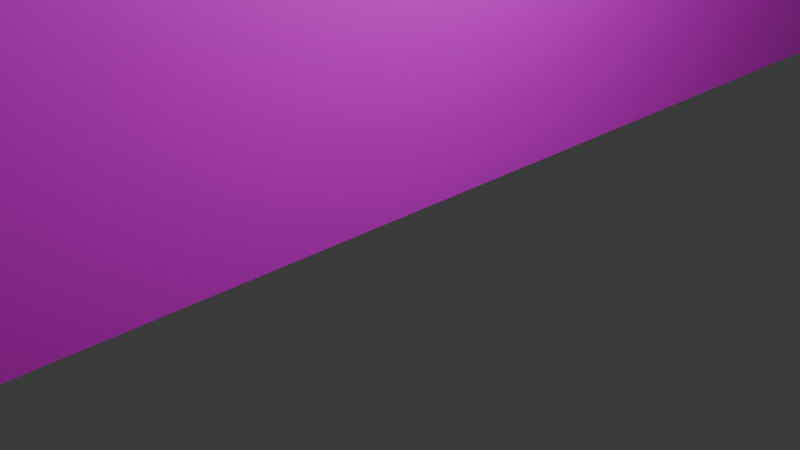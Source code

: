 # Source: Piano_Room.blend  (saved by Blender 5.1.30; exported with 4.5.12 LTS)
import bpy
from mathutils import Matrix  # noqa: F401  (used for matrix-valued properties, if any)

bpy.ops.wm.read_factory_settings(use_empty=True)
scene = bpy.context.scene
scene.name = 'Scene'

# ---- collections
col_collection = bpy.data.collections.new('Collection'); scene.collection.children.link(col_collection)

# ---- images (referenced by path relative to the original .blend; pixels are not part of the script)
import os
ASSET_DIR = os.environ.get("B2B_ASSET_DIR", "")  # directory of the original .blend (textures are referenced by path, not embedded)
HERE = os.path.dirname(os.path.abspath(__file__))  # packed textures are extracted next to this script under _unpacked/

def load_image(name, relpath, width, height, colorspace="sRGB"):
    """Load a texture the original file referenced (path relative to the .blend, or extracted next to this script)."""
    p = next((c for c in (os.path.join(HERE, relpath), os.path.join(ASSET_DIR, relpath)) if relpath and os.path.exists(c)), "")
    if p:
        img = bpy.data.images.load(p, check_existing=True)
        img.name = name
    else:  # same state as the original file: an image datablock whose file is absent (Cycles renders it pink)
        img = bpy.data.images.new(name, width, height)
        img.source = "FILE"
        img.filepath = "//" + (relpath or name)
    img.colorspace_settings.name = colorspace
    return img
img_prpl_wlppr_png = load_image('prpl_wlppr.png', 'prpl_wlppr.png', 1024, 1024, 'sRGB')
img_din_cl_png = load_image('din_cl.png', 'din_cl.png', 1024, 1024, 'sRGB')
img_wd_flr_png = load_image('wd_flr.png', 'wd_flr.png', 1024, 1024, 'sRGB')
img_bnnstr_png = load_image('bnnstr.png', 'bnnstr.png', 1024, 1024, 'sRGB')
img_strs_png = load_image('strs.png', 'strs.png', 1024, 1024, 'sRGB')
img_inr_dbl_dr_png = load_image('inr_dbl_dr.png', 'inr_dbl_dr.png', 1024, 1024, 'sRGB')
img_wd_dr_png = load_image('wd_dr.png', 'wd_dr.png', 1024, 1024, 'sRGB')
img_frnt_dr_png = load_image('frnt_dr.png', 'frnt_dr.png', 1024, 1024, 'sRGB')
img_stn_gls_png = load_image('stn_gls.png', 'stn_gls.png', 1024, 1024, 'sRGB')

# ---- materials (node trees are filled in below, after node groups)
mat_walls = bpy.data.materials.new('walls')
mat_material = bpy.data.materials.new('Material')
mat_material.alpha_threshold = 0.0
mat_material.use_backface_culling_lightprobe_volume = False
mat_material.roughness = 0.5
mat_material.line_color = (0.0, 0.0, 0.0, 1.0)
mat_ceiling = bpy.data.materials.new('ceiling')
mat_floor = bpy.data.materials.new('floor')
mat_bannisters = bpy.data.materials.new('bannisters')
mat_steps = bpy.data.materials.new('steps')
mat_inr_dbl_dr = bpy.data.materials.new('inr_dbl_dr')
mat_sngl_dr = bpy.data.materials.new('sngl_dr')
mat_front_door = bpy.data.materials.new('front door')
mat_stn_gls = bpy.data.materials.new('stn_gls')

# ---- material node trees
mat_walls.use_nodes = True; mat_walls.node_tree.nodes.clear()
_N = mat_walls.node_tree.nodes; _L = mat_walls.node_tree.links
n0 = _N.new('ShaderNodeBsdfPrincipled'); n0.name = 'Principled BSDF'; n0.location = (-200, 100)
n1 = _N.new('ShaderNodeOutputMaterial'); n1.name = 'Material Output'; n1.location = (200, 100)
n2 = _N.new('ShaderNodeTexImage'); n2.name = 'Image Texture'; n2.location = (-654, 141)
n2.image = img_prpl_wlppr_png
_L.new(n0.outputs[0], n1.inputs[0])
_L.new(n2.outputs[0], n0.inputs[0])
n1.is_active_output = True
mat_material.use_nodes = True; mat_material.node_tree.nodes.clear()
_N = mat_material.node_tree.nodes; _L = mat_material.node_tree.links
n0 = _N.new('ShaderNodeOutputMaterial'); n0.name = 'Material Output'; n0.location = (200, 100)
n1 = _N.new('ShaderNodeBsdfPrincipled'); n1.name = 'Principled BSDF'; n1.location = (-200, 100)
_L.new(n1.outputs[0], n0.inputs[0])
n0.is_active_output = True
mat_ceiling.use_nodes = True; mat_ceiling.node_tree.nodes.clear()
_N = mat_ceiling.node_tree.nodes; _L = mat_ceiling.node_tree.links
n0 = _N.new('ShaderNodeBsdfPrincipled'); n0.name = 'Principled BSDF'; n0.location = (-200, 100)
n1 = _N.new('ShaderNodeOutputMaterial'); n1.name = 'Material Output'; n1.location = (200, 100)
n2 = _N.new('ShaderNodeTexImage'); n2.name = 'Image Texture'; n2.location = (-620, 105)
n2.image = img_din_cl_png
_L.new(n0.outputs[0], n1.inputs[0])
_L.new(n2.outputs[0], n0.inputs[0])
n1.is_active_output = True
mat_floor.use_nodes = True; mat_floor.node_tree.nodes.clear()
_N = mat_floor.node_tree.nodes; _L = mat_floor.node_tree.links
n0 = _N.new('ShaderNodeBsdfPrincipled'); n0.name = 'Principled BSDF'; n0.location = (-200, 100)
n1 = _N.new('ShaderNodeOutputMaterial'); n1.name = 'Material Output'; n1.location = (200, 100)
n2 = _N.new('ShaderNodeTexImage'); n2.name = 'Image Texture'; n2.location = (-560, 123)
n2.image = img_wd_flr_png
_L.new(n0.outputs[0], n1.inputs[0])
_L.new(n2.outputs[0], n0.inputs[0])
n1.is_active_output = True
mat_bannisters.use_nodes = True; mat_bannisters.node_tree.nodes.clear()
_N = mat_bannisters.node_tree.nodes; _L = mat_bannisters.node_tree.links
n0 = _N.new('ShaderNodeBsdfPrincipled'); n0.name = 'Principled BSDF'; n0.location = (-200, 100)
n1 = _N.new('ShaderNodeOutputMaterial'); n1.name = 'Material Output'; n1.location = (200, 100)
n2 = _N.new('ShaderNodeTexImage'); n2.name = 'Image Texture'; n2.location = (-654, 126)
n2.image = img_bnnstr_png
_L.new(n0.outputs[0], n1.inputs[0])
_L.new(n2.outputs[0], n0.inputs[0])
n1.is_active_output = True
mat_steps.use_nodes = True; mat_steps.node_tree.nodes.clear()
_N = mat_steps.node_tree.nodes; _L = mat_steps.node_tree.links
n0 = _N.new('ShaderNodeBsdfPrincipled'); n0.name = 'Principled BSDF'; n0.location = (-200, 100)
n1 = _N.new('ShaderNodeOutputMaterial'); n1.name = 'Material Output'; n1.location = (200, 100)
n2 = _N.new('ShaderNodeTexImage'); n2.name = 'Image Texture'; n2.location = (-624, 148)
n2.image = img_strs_png
_L.new(n0.outputs[0], n1.inputs[0])
_L.new(n2.outputs[0], n0.inputs[0])
n1.is_active_output = True
mat_inr_dbl_dr.use_nodes = True; mat_inr_dbl_dr.node_tree.nodes.clear()
_N = mat_inr_dbl_dr.node_tree.nodes; _L = mat_inr_dbl_dr.node_tree.links
n0 = _N.new('ShaderNodeBsdfPrincipled'); n0.name = 'Principled BSDF'; n0.location = (-200, 100)
n1 = _N.new('ShaderNodeOutputMaterial'); n1.name = 'Material Output'; n1.location = (200, 100)
n2 = _N.new('ShaderNodeTexImage'); n2.name = 'Image Texture'; n2.location = (-583, 115)
n2.image = img_inr_dbl_dr_png
_L.new(n0.outputs[0], n1.inputs[0])
_L.new(n2.outputs[0], n0.inputs[0])
n1.is_active_output = True
mat_sngl_dr.use_nodes = True; mat_sngl_dr.node_tree.nodes.clear()
_N = mat_sngl_dr.node_tree.nodes; _L = mat_sngl_dr.node_tree.links
n0 = _N.new('ShaderNodeBsdfPrincipled'); n0.name = 'Principled BSDF'; n0.location = (-200, 100)
n1 = _N.new('ShaderNodeOutputMaterial'); n1.name = 'Material Output'; n1.location = (200, 100)
n2 = _N.new('ShaderNodeTexImage'); n2.name = 'Image Texture'; n2.location = (-580, 123)
n2.image = img_wd_dr_png
_L.new(n0.outputs[0], n1.inputs[0])
_L.new(n2.outputs[0], n0.inputs[0])
n1.is_active_output = True
mat_front_door.use_nodes = True; mat_front_door.node_tree.nodes.clear()
_N = mat_front_door.node_tree.nodes; _L = mat_front_door.node_tree.links
n0 = _N.new('ShaderNodeBsdfPrincipled'); n0.name = 'Principled BSDF'; n0.location = (-200, 100)
n1 = _N.new('ShaderNodeOutputMaterial'); n1.name = 'Material Output'; n1.location = (200, 100)
n2 = _N.new('ShaderNodeTexImage'); n2.name = 'Image Texture'; n2.location = (-652, 131)
n2.image = img_frnt_dr_png
_L.new(n0.outputs[0], n1.inputs[0])
_L.new(n2.outputs[0], n0.inputs[0])
n1.is_active_output = True
mat_stn_gls.use_nodes = True; mat_stn_gls.node_tree.nodes.clear()
_N = mat_stn_gls.node_tree.nodes; _L = mat_stn_gls.node_tree.links
n0 = _N.new('ShaderNodeBsdfPrincipled'); n0.name = 'Principled BSDF'; n0.location = (-200, 100)
n1 = _N.new('ShaderNodeOutputMaterial'); n1.name = 'Material Output'; n1.location = (200, 100)
n2 = _N.new('ShaderNodeTexImage'); n2.name = 'Image Texture'; n2.location = (-672, 169)
n2.image = img_stn_gls_png
_L.new(n0.outputs[0], n1.inputs[0])
_L.new(n2.outputs[0], n0.inputs[0])
n1.is_active_output = True

# ---- world
world_world = bpy.data.worlds.new('World'); scene.world = world_world
world_world.use_nodes = True; world_world.node_tree.nodes.clear()
_N = world_world.node_tree.nodes; _L = world_world.node_tree.links
n0 = _N.new('ShaderNodeOutputWorld'); n0.name = 'World Output'; n0.location = (200, 100)
n1 = _N.new('ShaderNodeBackground'); n1.name = 'Background'; n1.location = (-200, 100)
n1.inputs[0].default_value = (0.05088, 0.05088, 0.05088, 1.0)
_L.new(n1.outputs[0], n0.inputs[0])
n0.is_active_output = True
world_world.color = (0.05088, 0.05088, 0.05088)
world_world.sun_shadow_jitter_overblur = 0.0

# ---- cameras
cam_camera = bpy.data.cameras.new('Camera')
cam_camera.clip_end = 100.0
cam_camera.ortho_scale = 7.314

# ---- lights
light_light = bpy.data.lights.new('Light', 'POINT')
light_light.energy = 1000.0
light_light.shadow_soft_size = 0.1

# ---- meshes
me_cube_002 = bpy.data.meshes.new('Cube.002')
me_cube_002.from_pydata([(-5.616, 3.086, -1.0), (-6.895, 3.086, -1.0), (-8.174, 3.086, -1.0), (-9.452, 3.086, -1.0), (-10.73, 3.086, -1.0), (-10.73, 2.014, -1.0), (-9.452, 2.014, -1.0), (-8.174, 2.014, -1.0), (-6.895, 2.014, -1.0), (-5.616, 2.014, -1.0), (-4.338, 2.014, -1.0), (-3.059, 2.014, -1.0), (-1.78, 2.014, -1.0), (-1.78, -1.2, 9.286), (-3.059, -1.2, 9.286), (-4.338, -1.2, 9.286), (-5.616, -1.2, 9.286), (-6.895, -1.2, 9.286), (-8.174, -1.2, 9.286), (-9.452, -1.2, 9.286), (-10.73, -1.2, 9.286), (-10.73, -0.1286, 9.286), (-9.452, -0.1286, 9.286), (-8.174, -0.1286, 9.286), (-6.895, -0.1286, 9.286), (-5.616, -0.1286, 9.286), (-4.338, -0.1286, 9.286), (-3.059, -0.1286, 9.286), (-1.78, -0.1286, 9.286), (-1.78, 6.3, -1.0), (-3.059, 6.3, -1.0), (-4.338, 6.3, -1.0), (-5.616, 6.3, -1.0), (-6.895, 6.3, -1.0), (-8.174, 6.3, -1.0), (-9.452, 6.3, -1.0), (-10.73, 6.3, -1.0), (-10.73, 5.229, -1.0), (-9.452, 5.229, -1.0), (-8.174, 5.229, -1.0), (-6.895, 5.229, -1.0), (-5.616, 5.229, -1.0), (-4.338, 5.229, -1.0), (-3.059, 5.229, -1.0), (-1.78, 5.229, -1.0), (-0.5, 5.229, -1.0), (-0.5, 6.3, -1.0), (-0.5, -1.2, -1.0), (-0.5, -1.2, 2.429), (-0.5, -1.2, 5.857), (-0.5, -1.2, 9.286), (-0.5, 7.371, -1.0), (-0.5, -0.1286, -1.0), (-0.5, 0.9429, -1.0), (-0.5, 2.014, -1.0), (-0.5, 3.086, -1.0), (-0.5, 4.157, -1.0), (-0.5, 6.3, 2.429), (-0.5, 6.3, 5.857), (-0.5, 6.3, 9.286), (-0.5, 5.229, 9.286), (-0.5, -0.1286, 9.286), (-0.5, 0.9429, 9.286), (-0.5, 2.014, 9.286), (-0.5, 3.086, 9.286), (-0.5, 4.157, 9.286), (-0.5, 5.229, 5.857), (-0.5, -0.1286, 5.857), (-0.5, 0.9429, 5.857), (-0.5, 2.014, 5.857), (-0.5, 3.086, 5.857), (-0.5, 4.157, 5.857), (-0.5, 5.229, 2.429), (-0.5, -0.1286, 2.429), (-0.5, 0.9429, 2.429), (-0.5, 2.014, 2.429), (-0.5, 3.086, 2.429), (-0.5, 4.157, 2.429), (-0.5, 7.371, 9.286), (-0.5, 7.371, 5.857), (-0.5, 7.371, 2.429), (-12.01, 5.229, -1.0), (-12.01, 6.3, -1.0), (-12.01, -1.2, -1.0), (-12.01, -1.2, 2.429), (-12.01, -1.2, 5.857), (-12.01, -1.2, 9.286), (-12.01, 7.371, -1.0), (-12.01, -0.1286, -1.0), (-12.01, 0.9429, -1.0), (-12.01, 2.014, -1.0), (-12.01, 3.086, -1.0), (-12.01, 4.157, -1.0), (-12.01, 6.3, 2.429), (-12.01, 6.3, 5.857), (-12.01, 6.3, 9.286), (-12.01, 5.229, 9.286), (-12.01, -0.1286, 9.286), (-12.01, 0.9429, 9.286), (-12.01, 2.014, 9.286), (-12.01, 3.086, 9.286), (-12.01, 4.157, 9.286), (-12.01, 5.229, 5.857), (-12.01, -0.1286, 5.857), (-12.01, 0.9429, 5.857), (-12.01, 2.014, 5.857), (-12.01, 3.086, 5.857), (-12.01, 4.157, 5.857), (-12.01, 5.229, 2.429), (-12.01, -0.1286, 2.429), (-12.01, 0.9429, 2.429), (-12.01, 2.014, 2.429), (-12.01, 3.086, 2.429), (-12.01, 4.157, 2.429), (-12.01, 7.371, 9.286), (-12.01, 7.371, 5.857), (-12.01, 7.371, 2.429), (-4.338, 3.086, -1.0), (-3.059, 3.086, -1.0), (-1.78, 3.086, -1.0), (-1.78, -1.2, 2.429), (-3.059, -1.2, 2.429), (-4.338, -1.2, 2.429), (-5.616, -1.2, 2.429), (-6.895, -1.2, 2.429), (-8.174, -1.2, 2.429), (-9.452, -1.2, 2.429), (-10.73, -1.2, 2.429), (-10.73, -1.2, -1.0), (-9.452, -1.2, -1.0), (-8.174, -1.2, -1.0), (-6.895, -1.2, -1.0), (-5.616, -1.2, -1.0), (-4.338, -1.2, -1.0), (-3.059, -1.2, -1.0), (-1.78, -1.2, -1.0), (-1.78, 7.371, 9.286), (-3.059, 7.371, 9.286), (-4.338, 7.371, 9.286), (-5.616, 7.371, 9.286), (-6.895, 7.371, 9.286), (-8.174, 7.371, 9.286), (-9.452, 7.371, 9.286), (-10.73, 7.371, 9.286), (-10.73, 6.3, 9.286), (-9.452, 6.3, 9.286), (-8.174, 6.3, 9.286), (-6.895, 6.3, 9.286), (-5.616, 6.3, 9.286), (-4.338, 6.3, 9.286), (-3.059, 6.3, 9.286), (-1.78, 6.3, 9.286), (-1.78, 0.9429, 9.286), (-3.059, 0.9429, 9.286), (-4.338, 0.9429, 9.286), (-5.616, 0.9429, 9.286), (-6.895, 0.9429, 9.286), (-8.174, 0.9429, 9.286), (-9.452, 0.9429, 9.286), (-10.73, 0.9429, 9.286), (-10.73, 4.157, -1.0), (-9.452, 4.157, -1.0), (-8.174, 4.157, -1.0), (-6.895, 4.157, -1.0), (-5.616, 4.157, -1.0), (-4.338, 4.157, -1.0), (-3.059, 4.157, -1.0), (-1.78, 4.157, -1.0), (-1.78, -1.2, 5.857), (-3.059, -1.2, 5.857), (-4.338, -1.2, 5.857), (-5.616, -1.2, 5.857), (-6.895, -1.2, 5.857), (-8.174, -1.2, 5.857), (-9.452, -1.2, 5.857), (-10.73, -1.2, 5.857), (-1.78, 2.014, 9.286), (-3.059, 2.014, 9.286), (-4.338, 2.014, 9.286), (-5.616, 2.014, 9.286), (-6.895, 2.014, 9.286), (-8.174, 2.014, 9.286), (-9.452, 2.014, 9.286), (-10.73, 2.014, 9.286), (-1.78, 3.086, 9.286), (-3.059, 3.086, 9.286), (-4.338, 3.086, 9.286), (-5.616, 3.086, 9.286), (-6.895, 3.086, 9.286), (-8.174, 3.086, 9.286), (-9.452, 3.086, 9.286), (-10.73, 3.086, 9.286), (-10.73, 7.371, -1.0), (-9.452, 7.371, -1.0), (-8.174, 7.371, -1.0), (-6.895, 7.371, -1.0), (-5.616, 7.371, -1.0), (-4.338, 7.371, -1.0), (-3.059, 7.371, -1.0), (-1.78, 7.371, -1.0), (-1.78, 7.371, 5.857), (-3.059, 7.371, 5.857), (-4.338, 7.371, 5.857), (-5.616, 7.371, 5.857), (-6.895, 7.371, 5.857), (-8.174, 7.371, 5.857), (-9.452, 7.371, 5.857), (-10.73, 7.371, 5.857), (-1.78, 4.157, 9.286), (-3.059, 4.157, 9.286), (-4.338, 4.157, 9.286), (-5.616, 4.157, 9.286), (-6.895, 4.157, 9.286), (-8.174, 4.157, 9.286), (-9.452, 4.157, 9.286), (-10.73, 4.157, 9.286), (-10.73, -0.1286, -1.0), (-9.452, -0.1286, -1.0), (-8.174, -0.1286, -1.0), (-6.895, -0.1286, -1.0), (-5.616, -0.1286, -1.0), (-4.338, -0.1286, -1.0), (-3.059, -0.1286, -1.0), (-1.78, -0.1286, -1.0), (-1.78, 7.371, 2.429), (-3.059, 7.371, 2.429), (-4.338, 7.371, 2.429), (-5.616, 7.371, 2.429), (-6.895, 7.371, 2.429), (-8.174, 7.371, 2.429), (-9.452, 7.371, 2.429), (-10.73, 7.371, 2.429), (-1.78, 5.229, 9.286), (-3.059, 5.229, 9.286), (-4.338, 5.229, 9.286), (-5.616, 5.229, 9.286), (-6.895, 5.229, 9.286), (-8.174, 5.229, 9.286), (-9.452, 5.229, 9.286), (-10.73, 5.229, 9.286), (-10.73, 0.9429, -1.0), (-9.452, 0.9429, -1.0), (-8.174, 0.9429, -1.0), (-6.895, 0.9429, -1.0), (-5.616, 0.9429, -1.0), (-4.338, 0.9429, -1.0), (-3.059, 0.9429, -1.0), (-1.78, 0.9429, -1.0)], [], [(230, 231, 192, 193), (229, 230, 193, 194), (228, 229, 194, 195), (227, 228, 195, 196), (241, 240, 216, 217), (242, 241, 217, 218), (243, 242, 218, 219), (244, 243, 219, 220), (53, 247, 223, 52), (238, 239, 144, 145), (237, 238, 145, 146), (236, 237, 146, 147), (235, 236, 147, 148), (247, 246, 222, 223), (234, 235, 148, 149), (233, 234, 149, 150), (232, 233, 150, 151), (60, 232, 151, 59), (246, 245, 221, 222), (6, 5, 240, 241), (7, 6, 241, 242), (8, 7, 242, 243), (9, 8, 243, 244), (245, 244, 220, 221), (10, 9, 244, 245), (11, 10, 245, 246), (12, 11, 246, 247), (54, 12, 247, 53), (80, 224, 199, 51), (224, 225, 198, 199), (225, 226, 197, 198), (226, 227, 196, 197), (72, 57, 46, 45), (60, 59, 58, 66), (66, 58, 57, 72), (50, 61, 67, 49), (61, 62, 68, 67), (62, 63, 69, 68), (63, 64, 70, 69), (64, 65, 71, 70), (65, 60, 66, 71), (49, 67, 73, 48), (67, 68, 74, 73), (68, 69, 75, 74), (69, 70, 76, 75), (70, 71, 77, 76), (71, 66, 72, 77), (48, 73, 52, 47), (73, 74, 53, 52), (74, 75, 54, 53), (75, 76, 55, 54), (76, 77, 56, 55), (77, 72, 45, 56), (59, 78, 79, 58), (58, 79, 80, 57), (57, 80, 51, 46), (108, 81, 82, 93), (96, 102, 94, 95), (102, 108, 93, 94), (86, 85, 103, 97), (97, 103, 104, 98), (98, 104, 105, 99), (99, 105, 106, 100), (100, 106, 107, 101), (101, 107, 102, 96), (85, 84, 109, 103), (103, 109, 110, 104), (104, 110, 111, 105), (105, 111, 112, 106), (106, 112, 113, 107), (107, 113, 108, 102), (84, 83, 88, 109), (109, 88, 89, 110), (110, 89, 90, 111), (111, 90, 91, 112), (112, 91, 92, 113), (113, 92, 81, 108), (95, 94, 115, 114), (94, 93, 116, 115), (93, 82, 87, 116), (36, 82, 81, 37), (20, 86, 97, 21), (4, 91, 90, 5), (128, 83, 84, 127), (144, 95, 114, 143), (21, 97, 98, 159), (160, 92, 91, 4), (127, 84, 85, 175), (159, 98, 99, 183), (37, 81, 92, 160), (175, 85, 86, 20), (183, 99, 100, 191), (192, 87, 82, 36), (143, 114, 115, 207), (191, 100, 101, 215), (216, 88, 83, 128), (207, 115, 116, 231), (215, 101, 96, 239), (240, 89, 88, 216), (231, 116, 87, 192), (239, 96, 95, 144), (5, 90, 89, 240), (65, 208, 232, 60), (208, 209, 233, 232), (209, 210, 234, 233), (210, 211, 235, 234), (211, 212, 236, 235), (212, 213, 237, 236), (213, 214, 238, 237), (214, 215, 239, 238), (79, 200, 224, 80), (200, 201, 225, 224), (201, 202, 226, 225), (202, 203, 227, 226), (203, 204, 228, 227), (204, 205, 229, 228), (205, 206, 230, 229), (206, 207, 231, 230), (52, 223, 135, 47), (223, 222, 134, 135), (222, 221, 133, 134), (221, 220, 132, 133), (220, 219, 131, 132), (219, 218, 130, 131), (218, 217, 129, 130), (217, 216, 128, 129), (64, 184, 208, 65), (184, 185, 209, 208), (185, 186, 210, 209), (186, 187, 211, 210), (187, 188, 212, 211), (188, 189, 213, 212), (189, 190, 214, 213), (190, 191, 215, 214), (78, 136, 200, 79), (136, 137, 201, 200), (137, 138, 202, 201), (138, 139, 203, 202), (139, 140, 204, 203), (140, 141, 205, 204), (141, 142, 206, 205), (142, 143, 207, 206), (51, 199, 29, 46), (199, 198, 30, 29), (198, 197, 31, 30), (197, 196, 32, 31), (196, 195, 33, 32), (195, 194, 34, 33), (194, 193, 35, 34), (193, 192, 36, 35), (63, 176, 184, 64), (176, 177, 185, 184), (177, 178, 186, 185), (178, 179, 187, 186), (179, 180, 188, 187), (180, 181, 189, 188), (181, 182, 190, 189), (182, 183, 191, 190), (49, 168, 13, 50), (168, 169, 14, 13), (169, 170, 15, 14), (170, 171, 16, 15), (171, 172, 17, 16), (172, 173, 18, 17), (173, 174, 19, 18), (174, 175, 20, 19), (45, 44, 167, 56), (44, 43, 166, 167), (43, 42, 165, 166), (42, 41, 164, 165), (41, 40, 163, 164), (40, 39, 162, 163), (39, 38, 161, 162), (38, 37, 160, 161), (62, 152, 176, 63), (152, 153, 177, 176), (153, 154, 178, 177), (154, 155, 179, 178), (155, 156, 180, 179), (156, 157, 181, 180), (157, 158, 182, 181), (158, 159, 183, 182), (48, 120, 168, 49), (120, 121, 169, 168), (121, 122, 170, 169), (122, 123, 171, 170), (123, 124, 172, 171), (124, 125, 173, 172), (125, 126, 174, 173), (126, 127, 175, 174), (56, 167, 119, 55), (167, 166, 118, 119), (166, 165, 117, 118), (165, 164, 0, 117), (164, 163, 1, 0), (163, 162, 2, 1), (162, 161, 3, 2), (161, 160, 4, 3), (61, 28, 152, 62), (28, 27, 153, 152), (27, 26, 154, 153), (26, 25, 155, 154), (25, 24, 156, 155), (24, 23, 157, 156), (23, 22, 158, 157), (22, 21, 159, 158), (59, 151, 136, 78), (151, 150, 137, 136), (150, 149, 138, 137), (149, 148, 139, 138), (148, 147, 140, 139), (147, 146, 141, 140), (146, 145, 142, 141), (145, 144, 143, 142), (47, 135, 120, 48), (135, 134, 121, 120), (134, 133, 122, 121), (133, 132, 123, 122), (132, 131, 124, 123), (131, 130, 125, 124), (130, 129, 126, 125), (129, 128, 127, 126), (55, 119, 12, 54), (119, 118, 11, 12), (118, 117, 10, 11), (117, 0, 9, 10), (0, 1, 8, 9), (1, 2, 7, 8), (2, 3, 6, 7), (3, 4, 5, 6), (50, 13, 28, 61), (13, 14, 27, 28), (14, 15, 26, 27), (15, 16, 25, 26), (16, 17, 24, 25), (17, 18, 23, 24), (18, 19, 22, 23), (19, 20, 21, 22), (46, 29, 44, 45), (29, 30, 43, 44), (30, 31, 42, 43), (31, 32, 41, 42), (32, 33, 40, 41), (33, 34, 39, 40), (34, 35, 38, 39), (35, 36, 37, 38)])
me_cube_002.polygons.foreach_set('material_index', [0, 0, 0, 0, 3, 3, 3, 3, 3, 2, 2, 2, 2, 3, 2, 2, 2, 2, 3, 3, 3, 3, 3, 3, 3, 3, 3, 3, 0, 0, 0, 0, 0, 0, 0, 0, 0, 0, 0, 0, 0, 0, 0, 0, 7, 0, 0, 0, 0, 0, 7, 0, 0, 0, 0, 0, 0, 0, 0, 0, 0, 0, 0, 0, 0, 0, 0, 0, 0, 0, 0, 0, 0, 0, 0, 0, 0, 0, 0, 0, 3, 2, 3, 0, 2, 2, 3, 0, 2, 3, 0, 2, 3, 0, 2, 3, 0, 2, 3, 0, 2, 3, 2, 2, 2, 2, 2, 2, 2, 2, 0, 0, 0, 0, 0, 0, 0, 0, 3, 3, 3, 3, 3, 3, 3, 3, 2, 2, 2, 2, 2, 2, 2, 2, 0, 0, 0, 0, 0, 0, 0, 0, 3, 3, 3, 3, 3, 3, 3, 3, 2, 2, 2, 2, 2, 2, 2, 2, 0, 0, 0, 0, 0, 0, 0, 0, 3, 3, 3, 3, 3, 3, 3, 3, 2, 2, 2, 2, 2, 2, 2, 2, 0, 0, 0, 0, 0, 0, 0, 0, 3, 3, 3, 3, 3, 3, 3, 3, 2, 2, 2, 2, 2, 2, 2, 2, 2, 2, 2, 2, 2, 2, 2, 2, 0, 0, 0, 0, 0, 0, 0, 0, 3, 3, 3, 3, 3, 3, 3, 3, 2, 2, 2, 2, 2, 2, 2, 2, 3, 3, 3, 3, 3, 3, 3, 3])
_uv = me_cube_002.uv_layers.new(name='UVMap')
_uv.uv.foreach_set('vector', [-1.157, -0.3968, -1.824, -0.3968, -1.824, -2.184, -1.157, -2.184, -0.4908, -0.3968, -1.157, -0.3968, -1.157, -2.184, -0.4908, -2.184, 0.1759, -0.3968, -0.4908, -0.3968, -0.4908, -2.184, 0.1759, -2.184, 0.8425, -0.3968, 0.1759, -0.3968, 0.1759, -2.184, 0.8425, -2.184, -1.168, 2.0, -1.834, 2.0, -1.834, 2.75, -1.168, 2.75, -0.5009, 2.0, -1.168, 2.0, -1.168, 2.75, -0.5009, 2.75, 0.1658, 2.0, -0.5009, 2.0, -0.5009, 2.75, 0.1658, 2.75, 0.8325, 2.0, 0.1658, 2.0, 0.1658, 2.75, 0.8325, 2.75, 3.5, 2.0, 2.832, 2.0, 2.832, 2.75, 3.5, 2.75, -0.8896, 1.75, -1.445, 1.75, -1.445, 2.375, -0.8896, 2.375, -0.3341, 1.75, -0.8896, 1.75, -0.8896, 2.375, -0.3341, 2.375, 0.2215, 1.75, -0.3341, 1.75, -0.3341, 2.375, 0.2215, 2.375, 0.7771, 1.75, 0.2215, 1.75, 0.2215, 2.375, 0.7771, 2.375, 2.832, 2.0, 2.166, 2.0, 2.166, 2.75, 2.832, 2.75, 1.333, 1.75, 0.7771, 1.75, 0.7771, 2.375, 1.333, 2.375, 1.888, 1.75, 1.333, 1.75, 1.333, 2.375, 1.888, 2.375, 2.444, 1.75, 1.888, 1.75, 1.888, 2.375, 2.444, 2.375, 3.0, 1.75, 2.444, 1.75, 2.444, 2.375, 3.0, 2.375, 2.166, 2.0, 1.499, 2.0, 1.499, 2.75, 2.166, 2.75, -1.168, 1.25, -1.834, 1.25, -1.834, 2.0, -1.168, 2.0, -0.5009, 1.25, -1.168, 1.25, -1.168, 2.0, -0.5009, 2.0, 0.1658, 1.25, -0.5009, 1.25, -0.5009, 2.0, 0.1658, 2.0, 0.8325, 1.25, 0.1658, 1.25, 0.1658, 2.0, 0.8325, 2.0, 1.499, 2.0, 0.8325, 2.0, 0.8325, 2.75, 1.499, 2.75, 1.499, 1.25, 0.8325, 1.25, 0.8325, 2.0, 1.499, 2.0, 2.166, 1.25, 1.499, 1.25, 1.499, 2.0, 2.166, 2.0, 2.832, 1.25, 2.166, 1.25, 2.166, 2.0, 2.832, 2.0, 3.5, 1.25, 2.832, 1.25, 2.832, 2.0, 3.5, 2.0, 3.51, -0.3968, 2.843, -0.3968, 2.843, -2.184, 3.51, -2.184, 2.843, -0.3968, 2.176, -0.3968, 2.176, -2.184, 2.843, -2.184, 2.176, -0.3968, 1.509, -0.3968, 1.509, -2.184, 2.176, -2.184, 1.509, -0.3968, 0.8425, -0.3968, 0.8425, -2.184, 1.509, -2.184, 1.561, -0.3968, 2.12, -0.3968, 2.12, -2.184, 1.561, -2.184, 1.561, 3.178, 2.12, 3.178, 2.12, 1.391, 1.561, 1.391, 1.561, 1.391, 2.12, 1.391, 2.12, -0.3968, 1.561, -0.3968, -1.79, 3.178, -1.232, 3.178, -1.232, 1.391, -1.79, 1.391, -1.232, 3.178, -0.6732, 3.178, -0.6732, 1.391, -1.232, 1.391, -0.6732, 3.178, -0.1145, 3.178, -0.1145, 1.391, -0.6732, 1.391, -0.1145, 3.178, 0.4441, 3.178, 0.4441, 1.391, -0.1145, 1.391, 0.4441, 3.178, 1.003, 3.178, 1.003, 1.391, 0.4441, 1.391, 1.003, 3.178, 1.561, 3.178, 1.561, 1.391, 1.003, 1.391, -1.79, 1.391, -1.232, 1.391, -1.232, -0.3968, -1.79, -0.3968, -1.232, 1.391, -0.6732, 1.391, -0.6732, -0.3968, -1.232, -0.3968, -0.6732, 1.391, -0.1145, 1.391, -0.1145, -0.3968, -0.6732, -0.3968, 1.0, 1.0, 0.0, 1.0, 0.0, 0.5, 1.0, 0.5, 0.4441, 1.391, 1.003, 1.391, 1.003, -0.3968, 0.4441, -0.3968, 1.003, 1.391, 1.561, 1.391, 1.561, -0.3968, 1.003, -0.3968, -1.79, -0.3968, -1.232, -0.3968, -1.232, -2.184, -1.79, -2.184, -1.232, -0.3968, -0.6732, -0.3968, -0.6732, -2.184, -1.232, -2.184, -0.6732, -0.3968, -0.1145, -0.3968, -0.1145, -2.184, -0.6732, -2.184, 1.0, 0.5, 0.0, 0.5, 0.0, 0.0, 1.0, 0.0, 0.4441, -0.3968, 1.003, -0.3968, 1.003, -2.184, 0.4441, -2.184, 1.003, -0.3968, 1.561, -0.3968, 1.561, -2.184, 1.003, -2.184, 2.12, 3.178, 2.679, 3.178, 2.679, 1.391, 2.12, 1.391, 2.12, 1.391, 2.679, 1.391, 2.679, -0.3968, 2.12, -0.3968, 2.12, -0.3968, 2.679, -0.3968, 2.679, -2.184, 2.12, -2.184, 1.561, -0.3968, 1.561, -2.184, 2.12, -2.184, 2.12, -0.3968, 1.561, 3.178, 1.561, 1.391, 2.12, 1.391, 2.12, 3.178, 1.561, 1.391, 1.561, -0.3968, 2.12, -0.3968, 2.12, 1.391, -1.79, 3.178, -1.79, 1.391, -1.232, 1.391, -1.232, 3.178, -1.232, 3.178, -1.232, 1.391, -0.6732, 1.391, -0.6732, 3.178, -0.6732, 3.178, -0.6732, 1.391, -0.1145, 1.391, -0.1145, 3.178, -0.1145, 3.178, -0.1145, 1.391, 0.4441, 1.391, 0.4441, 3.178, 0.4441, 3.178, 0.4441, 1.391, 1.003, 1.391, 1.003, 3.178, 1.003, 3.178, 1.003, 1.391, 1.561, 1.391, 1.561, 3.178, -1.79, 1.391, -1.79, -0.3968, -1.232, -0.3968, -1.232, 1.391, -1.232, 1.391, -1.232, -0.3968, -0.6732, -0.3968, -0.6732, 1.391, -0.6732, 1.391, -0.6732, -0.3968, -0.1145, -0.3968, -0.1145, 1.391, -0.1145, 1.391, -0.1145, -0.3968, 0.4441, -0.3968, 0.4441, 1.391, 0.4441, 1.391, 0.4441, -0.3968, 1.003, -0.3968, 1.003, 1.391, 1.003, 1.391, 1.003, -0.3968, 1.561, -0.3968, 1.561, 1.391, -1.79, -0.3968, -1.79, -2.184, -1.232, -2.184, -1.232, -0.3968, -1.232, -0.3968, -1.232, -2.184, -0.6732, -2.184, -0.6732, -0.3968, -0.6732, -0.3968, -0.6732, -2.184, -0.1145, -2.184, -0.1145, -0.3968, -0.1145, -0.3968, -0.1145, -2.184, 0.4441, -2.184, 0.4441, -0.3968, 0.4441, -0.3968, 0.4441, -2.184, 1.003, -2.184, 1.003, -0.3968, 1.003, -0.3968, 1.003, -2.184, 1.561, -2.184, 1.561, -0.3968, 2.12, 3.178, 2.12, 1.391, 2.679, 1.391, 2.679, 3.178, 2.12, 1.391, 2.12, -0.3968, 2.679, -0.3968, 2.679, 1.391, 2.12, -0.3968, 2.12, -2.184, 2.679, -2.184, 2.679, -0.3968, -1.834, -1.75, -2.5, -1.75, -2.5, -1.0, -1.834, -1.0, -1.445, -2.0, -2.0, -2.0, -2.0, -1.375, -1.445, -1.375, -1.834, 0.5, -2.5, 0.5, -2.5, 1.25, -1.834, 1.25, -1.824, -2.184, -2.49, -2.184, -2.49, -0.3968, -1.824, -0.3968, -1.445, 2.375, -2.0, 2.375, -2.0, 3.0, -1.445, 3.0, -1.445, -1.375, -2.0, -1.375, -2.0, -0.75, -1.445, -0.75, -1.834, -0.25, -2.5, -0.25, -2.5, 0.5, -1.834, 0.5, -1.824, -0.3968, -2.49, -0.3968, -2.49, 1.391, -1.824, 1.391, -1.445, -0.75, -2.0, -0.75, -2.0, -0.125, -1.445, -0.125, -1.834, -1.0, -2.5, -1.0, -2.5, -0.25, -1.834, -0.25, -1.824, 1.391, -2.49, 1.391, -2.49, 3.178, -1.824, 3.178, -1.445, -0.125, -2.0, -0.125, -2.0, 0.5, -1.445, 0.5, -1.834, -2.5, -2.5, -2.5, -2.5, -1.75, -1.834, -1.75, -1.824, 3.178, -2.49, 3.178, -2.49, 1.391, -1.824, 1.391, -1.445, 0.5, -2.0, 0.5, -2.0, 1.125, -1.445, 1.125, -1.834, 2.75, -2.5, 2.75, -2.5, 3.5, -1.834, 3.5, -1.824, 1.391, -2.49, 1.391, -2.49, -0.3968, -1.824, -0.3968, -1.445, 1.125, -2.0, 1.125, -2.0, 1.75, -1.445, 1.75, -1.834, 2.0, -2.5, 2.0, -2.5, 2.75, -1.834, 2.75, -1.824, -0.3968, -2.49, -0.3968, -2.49, -2.184, -1.824, -2.184, -1.445, 1.75, -2.0, 1.75, -2.0, 2.375, -1.445, 2.375, -1.834, 1.25, -2.5, 1.25, -2.5, 2.0, -1.834, 2.0, 3.0, 1.125, 2.444, 1.125, 2.444, 1.75, 3.0, 1.75, 2.444, 1.125, 1.888, 1.125, 1.888, 1.75, 2.444, 1.75, 1.888, 1.125, 1.333, 1.125, 1.333, 1.75, 1.888, 1.75, 1.333, 1.125, 0.7771, 1.125, 0.7771, 1.75, 1.333, 1.75, 0.7771, 1.125, 0.2215, 1.125, 0.2215, 1.75, 0.7771, 1.75, 0.2215, 1.125, -0.3341, 1.125, -0.3341, 1.75, 0.2215, 1.75, -0.3341, 1.125, -0.8896, 1.125, -0.8896, 1.75, -0.3341, 1.75, -0.8896, 1.125, -1.445, 1.125, -1.445, 1.75, -0.8896, 1.75, 3.51, 1.391, 2.843, 1.391, 2.843, -0.3968, 3.51, -0.3968, 2.843, 1.391, 2.176, 1.391, 2.176, -0.3968, 2.843, -0.3968, 2.176, 1.391, 1.509, 1.391, 1.509, -0.3968, 2.176, -0.3968, 1.509, 1.391, 0.8425, 1.391, 0.8425, -0.3968, 1.509, -0.3968, 0.8425, 1.391, 0.1759, 1.391, 0.1759, -0.3968, 0.8425, -0.3968, 0.1759, 1.391, -0.4908, 1.391, -0.4908, -0.3968, 0.1759, -0.3968, -0.4908, 1.391, -1.157, 1.391, -1.157, -0.3968, -0.4908, -0.3968, -1.157, 1.391, -1.824, 1.391, -1.824, -0.3968, -1.157, -0.3968, 3.5, 2.75, 2.832, 2.75, 2.832, 3.5, 3.5, 3.5, 2.832, 2.75, 2.166, 2.75, 2.166, 3.5, 2.832, 3.5, 2.166, 2.75, 1.499, 2.75, 1.499, 3.5, 2.166, 3.5, 1.499, 2.75, 0.8325, 2.75, 0.8325, 3.5, 1.499, 3.5, 0.8325, 2.75, 0.1658, 2.75, 0.1658, 3.5, 0.8325, 3.5, 0.1658, 2.75, -0.5009, 2.75, -0.5009, 3.5, 0.1658, 3.5, -0.5009, 2.75, -1.168, 2.75, -1.168, 3.5, -0.5009, 3.5, -1.168, 2.75, -1.834, 2.75, -1.834, 3.5, -1.168, 3.5, 3.0, 0.5, 2.444, 0.5, 2.444, 1.125, 3.0, 1.125, 2.444, 0.5, 1.888, 0.5, 1.888, 1.125, 2.444, 1.125, 1.888, 0.5, 1.333, 0.5, 1.333, 1.125, 1.888, 1.125, 1.333, 0.5, 0.7771, 0.5, 0.7771, 1.125, 1.333, 1.125, 0.7771, 0.5, 0.2215, 0.5, 0.2215, 1.125, 0.7771, 1.125, 0.2215, 0.5, -0.3341, 0.5, -0.3341, 1.125, 0.2215, 1.125, -0.3341, 0.5, -0.8896, 0.5, -0.8896, 1.125, -0.3341, 1.125, -0.8896, 0.5, -1.445, 0.5, -1.445, 1.125, -0.8896, 1.125, 3.51, 3.178, 2.843, 3.178, 2.843, 1.391, 3.51, 1.391, 2.843, 3.178, 2.176, 3.178, 2.176, 1.391, 2.843, 1.391, 2.176, 3.178, 1.509, 3.178, 1.509, 1.391, 2.176, 1.391, 1.509, 3.178, 0.8425, 3.178, 0.8425, 1.391, 1.509, 1.391, 0.8425, 3.178, 0.1759, 3.178, 0.1759, 1.391, 0.8425, 1.391, 0.1759, 3.178, -0.4908, 3.178, -0.4908, 1.391, 0.1759, 1.391, -0.4908, 3.178, -1.157, 3.178, -1.157, 1.391, -0.4908, 1.391, -1.157, 3.178, -1.824, 3.178, -1.824, 1.391, -1.157, 1.391, 3.5, -2.5, 2.832, -2.5, 2.832, -1.75, 3.5, -1.75, 2.832, -2.5, 2.166, -2.5, 2.166, -1.75, 2.832, -1.75, 2.166, -2.5, 1.499, -2.5, 1.499, -1.75, 2.166, -1.75, 1.499, -2.5, 0.8325, -2.5, 0.8325, -1.75, 1.499, -1.75, 0.8325, -2.5, 0.1658, -2.5, 0.1658, -1.75, 0.8325, -1.75, 0.1658, -2.5, -0.5009, -2.5, -0.5009, -1.75, 0.1658, -1.75, -0.5009, -2.5, -1.168, -2.5, -1.168, -1.75, -0.5009, -1.75, -1.168, -2.5, -1.834, -2.5, -1.834, -1.75, -1.168, -1.75, 3.0, -0.125, 2.444, -0.125, 2.444, 0.5, 3.0, 0.5, 2.444, -0.125, 1.888, -0.125, 1.888, 0.5, 2.444, 0.5, 1.888, -0.125, 1.333, -0.125, 1.333, 0.5, 1.888, 0.5, 1.333, -0.125, 0.7771, -0.125, 0.7771, 0.5, 1.333, 0.5, 0.7771, -0.125, 0.2215, -0.125, 0.2215, 0.5, 0.7771, 0.5, 0.2215, -0.125, -0.3341, -0.125, -0.3341, 0.5, 0.2215, 0.5, -0.3341, -0.125, -0.8896, -0.125, -0.8896, 0.5, -0.3341, 0.5, -0.8896, -0.125, -1.445, -0.125, -1.445, 0.5, -0.8896, 0.5, 3.51, 1.391, 2.843, 1.391, 2.843, 3.178, 3.51, 3.178, 2.843, 1.391, 2.176, 1.391, 2.176, 3.178, 2.843, 3.178, 2.176, 1.391, 1.509, 1.391, 1.509, 3.178, 2.176, 3.178, 1.509, 1.391, 0.8425, 1.391, 0.8425, 3.178, 1.509, 3.178, 0.8425, 1.391, 0.1759, 1.391, 0.1759, 3.178, 0.8425, 3.178, 0.1759, 1.391, -0.4908, 1.391, -0.4908, 3.178, 0.1759, 3.178, -0.4908, 1.391, -1.157, 1.391, -1.157, 3.178, -0.4908, 3.178, -1.157, 1.391, -1.824, 1.391, -1.824, 3.178, -1.157, 3.178, 3.5, -1.0, 2.832, -1.0, 2.832, -0.25, 3.5, -0.25, 2.832, -1.0, 2.166, -1.0, 2.166, -0.25, 2.832, -0.25, 2.166, -1.0, 1.499, -1.0, 1.499, -0.25, 2.166, -0.25, 1.499, -1.0, 0.8325, -1.0, 0.8325, -0.25, 1.499, -0.25, 0.8325, -1.0, 0.1658, -1.0, 0.1658, -0.25, 0.8325, -0.25, 0.1658, -1.0, -0.5009, -1.0, -0.5009, -0.25, 0.1658, -0.25, -0.5009, -1.0, -1.168, -1.0, -1.168, -0.25, -0.5009, -0.25, -1.168, -1.0, -1.834, -1.0, -1.834, -0.25, -1.168, -0.25, 3.0, -0.75, 2.444, -0.75, 2.444, -0.125, 3.0, -0.125, 2.444, -0.75, 1.888, -0.75, 1.888, -0.125, 2.444, -0.125, 1.888, -0.75, 1.333, -0.75, 1.333, -0.125, 1.888, -0.125, 1.333, -0.75, 0.7771, -0.75, 0.7771, -0.125, 1.333, -0.125, 0.7771, -0.75, 0.2215, -0.75, 0.2215, -0.125, 0.7771, -0.125, 0.2215, -0.75, -0.3341, -0.75, -0.3341, -0.125, 0.2215, -0.125, -0.3341, -0.75, -0.8896, -0.75, -0.8896, -0.125, -0.3341, -0.125, -0.8896, -0.75, -1.445, -0.75, -1.445, -0.125, -0.8896, -0.125, 3.51, -0.3968, 2.843, -0.3968, 2.843, 1.391, 3.51, 1.391, 2.843, -0.3968, 2.176, -0.3968, 2.176, 1.391, 2.843, 1.391, 2.176, -0.3968, 1.509, -0.3968, 1.509, 1.391, 2.176, 1.391, 1.509, -0.3968, 0.8425, -0.3968, 0.8425, 1.391, 1.509, 1.391, 0.8425, -0.3968, 0.1759, -0.3968, 0.1759, 1.391, 0.8425, 1.391, 0.1759, -0.3968, -0.4908, -0.3968, -0.4908, 1.391, 0.1759, 1.391, -0.4908, -0.3968, -1.157, -0.3968, -1.157, 1.391, -0.4908, 1.391, -1.157, -0.3968, -1.824, -0.3968, -1.824, 1.391, -1.157, 1.391, 3.5, -0.25, 2.832, -0.25, 2.832, 0.5, 3.5, 0.5, 2.832, -0.25, 2.166, -0.25, 2.166, 0.5, 2.832, 0.5, 2.166, -0.25, 1.499, -0.25, 1.499, 0.5, 2.166, 0.5, 1.499, -0.25, 0.8325, -0.25, 0.8325, 0.5, 1.499, 0.5, 0.8325, -0.25, 0.1658, -0.25, 0.1658, 0.5, 0.8325, 0.5, 0.1658, -0.25, -0.5009, -0.25, -0.5009, 0.5, 0.1658, 0.5, -0.5009, -0.25, -1.168, -0.25, -1.168, 0.5, -0.5009, 0.5, -1.168, -0.25, -1.834, -0.25, -1.834, 0.5, -1.168, 0.5, 3.0, -1.375, 2.444, -1.375, 2.444, -0.75, 3.0, -0.75, 2.444, -1.375, 1.888, -1.375, 1.888, -0.75, 2.444, -0.75, 1.888, -1.375, 1.333, -1.375, 1.333, -0.75, 1.888, -0.75, 1.333, -1.375, 0.7771, -1.375, 0.7771, -0.75, 1.333, -0.75, 0.7771, -1.375, 0.2215, -1.375, 0.2215, -0.75, 0.7771, -0.75, 0.2215, -1.375, -0.3341, -1.375, -0.3341, -0.75, 0.2215, -0.75, -0.3341, -1.375, -0.8896, -1.375, -0.8896, -0.75, -0.3341, -0.75, -0.8896, -1.375, -1.445, -1.375, -1.445, -0.75, -0.8896, -0.75, 3.0, 2.375, 2.444, 2.375, 2.444, 3.0, 3.0, 3.0, 2.444, 2.375, 1.888, 2.375, 1.888, 3.0, 2.444, 3.0, 1.888, 2.375, 1.333, 2.375, 1.333, 3.0, 1.888, 3.0, 1.333, 2.375, 0.7771, 2.375, 0.7771, 3.0, 1.333, 3.0, 0.7771, 2.375, 0.2215, 2.375, 0.2215, 3.0, 0.7771, 3.0, 0.2215, 2.375, -0.3341, 2.375, -0.3341, 3.0, 0.2215, 3.0, -0.3341, 2.375, -0.8896, 2.375, -0.8896, 3.0, -0.3341, 3.0, -0.8896, 2.375, -1.445, 2.375, -1.445, 3.0, -0.8896, 3.0, 3.51, -2.184, 2.843, -2.184, 2.843, -0.3968, 3.51, -0.3968, 2.843, -2.184, 2.176, -2.184, 2.176, -0.3968, 2.843, -0.3968, 2.176, -2.184, 1.509, -2.184, 1.509, -0.3968, 2.176, -0.3968, 1.509, -2.184, 0.8425, -2.184, 0.8425, -0.3968, 1.509, -0.3968, 0.8425, -2.184, 0.1759, -2.184, 0.1759, -0.3968, 0.8425, -0.3968, 0.1759, -2.184, -0.4908, -2.184, -0.4908, -0.3968, 0.1759, -0.3968, -0.4908, -2.184, -1.157, -2.184, -1.157, -0.3968, -0.4908, -0.3968, -1.157, -2.184, -1.824, -2.184, -1.824, -0.3968, -1.157, -0.3968, 3.5, 0.5, 2.832, 0.5, 2.832, 1.25, 3.5, 1.25, 2.832, 0.5, 2.166, 0.5, 2.166, 1.25, 2.832, 1.25, 2.166, 0.5, 1.499, 0.5, 1.499, 1.25, 2.166, 1.25, 1.499, 0.5, 0.8325, 0.5, 0.8325, 1.25, 1.499, 1.25, 0.8325, 0.5, 0.1658, 0.5, 0.1658, 1.25, 0.8325, 1.25, 0.1658, 0.5, -0.5009, 0.5, -0.5009, 1.25, 0.1658, 1.25, -0.5009, 0.5, -1.168, 0.5, -1.168, 1.25, -0.5009, 1.25, -1.168, 0.5, -1.834, 0.5, -1.834, 1.25, -1.168, 1.25, 3.0, -2.0, 2.444, -2.0, 2.444, -1.375, 3.0, -1.375, 2.444, -2.0, 1.888, -2.0, 1.888, -1.375, 2.444, -1.375, 1.888, -2.0, 1.333, -2.0, 1.333, -1.375, 1.888, -1.375, 1.333, -2.0, 0.7771, -2.0, 0.7771, -1.375, 1.333, -1.375, 0.7771, -2.0, 0.2215, -2.0, 0.2215, -1.375, 0.7771, -1.375, 0.2215, -2.0, -0.3341, -2.0, -0.3341, -1.375, 0.2215, -1.375, -0.3341, -2.0, -0.8896, -2.0, -0.8896, -1.375, -0.3341, -1.375, -0.8896, -2.0, -1.445, -2.0, -1.445, -1.375, -0.8896, -1.375, 3.5, -1.75, 2.832, -1.75, 2.832, -1.0, 3.5, -1.0, 2.832, -1.75, 2.166, -1.75, 2.166, -1.0, 2.832, -1.0, 2.166, -1.75, 1.499, -1.75, 1.499, -1.0, 2.166, -1.0, 1.499, -1.75, 0.8325, -1.75, 0.8325, -1.0, 1.499, -1.0, 0.8325, -1.75, 0.1658, -1.75, 0.1658, -1.0, 0.8325, -1.0, 0.1658, -1.75, -0.5009, -1.75, -0.5009, -1.0, 0.1658, -1.0, -0.5009, -1.75, -1.168, -1.75, -1.168, -1.0, -0.5009, -1.0, -1.168, -1.75, -1.834, -1.75, -1.834, -1.0, -1.168, -1.0])
me_cube_002.materials.append(mat_walls)
me_cube_002.materials.append(mat_material)
me_cube_002.materials.append(mat_ceiling)
me_cube_002.materials.append(mat_floor)
me_cube_002.materials.append(mat_bannisters)
me_cube_002.materials.append(mat_steps)
me_cube_002.materials.append(mat_inr_dbl_dr)
me_cube_002.materials.append(mat_sngl_dr)
me_cube_002.materials.append(mat_front_door)
me_cube_002.materials.append(mat_stn_gls)
me_cube_002.update()

# ---- objects
ob_light = bpy.data.objects.new('Light', light_light)
ob_camera = bpy.data.objects.new('Camera', cam_camera)
ob_cube_001 = bpy.data.objects.new('Cube.001', me_cube_002)

# ---- transforms, parenting, visibility, modifiers, constraints
ob_light.location = (4.076, 1.005, 5.904)
ob_light.rotation_euler = (0.6503, 0.05522, 1.866)
ob_light.lock_rotations_4d = False
ob_light.empty_display_type = 'ARROWS'
ob_light.color = (0.0, 0.0, 0.0, 0.0)
ob_light.lineart.crease_threshold = 0.0
ob_camera.location = (7.359, -6.926, 4.958)
ob_camera.rotation_euler = (1.109, 0.0, 0.8149)
ob_camera.lock_rotations_4d = False
ob_camera.empty_display_type = 'ARROWS'
ob_camera.color = (0.0, 0.0, 0.0, 0.0)
ob_camera.display_type = 'WIRE'
ob_camera.lineart.crease_threshold = 0.0
ob_cube_001.location = (1.0, -5.0, 0.5)
ob_cube_001.scale = (2.0, 2.0, 0.5)

# ---- collection membership
col_collection.objects.link(ob_light)
col_collection.objects.link(ob_camera)
col_collection.objects.link(ob_cube_001)

# ---- scene / render settings (as saved in the file)
scene.camera = ob_camera
scene.frame_start = 1; scene.frame_end = 250; scene.frame_set(1)
scene.render.engine = 'BLENDER_EEVEE_NEXT'
scene.render.bake_bias = 0.0
scene.render.bake_samples = 0
scene.cycles.sampling_pattern = 'TABULATED_SOBOL'
scene.eevee.use_volume_custom_range = False
bpy.context.view_layer.update()
